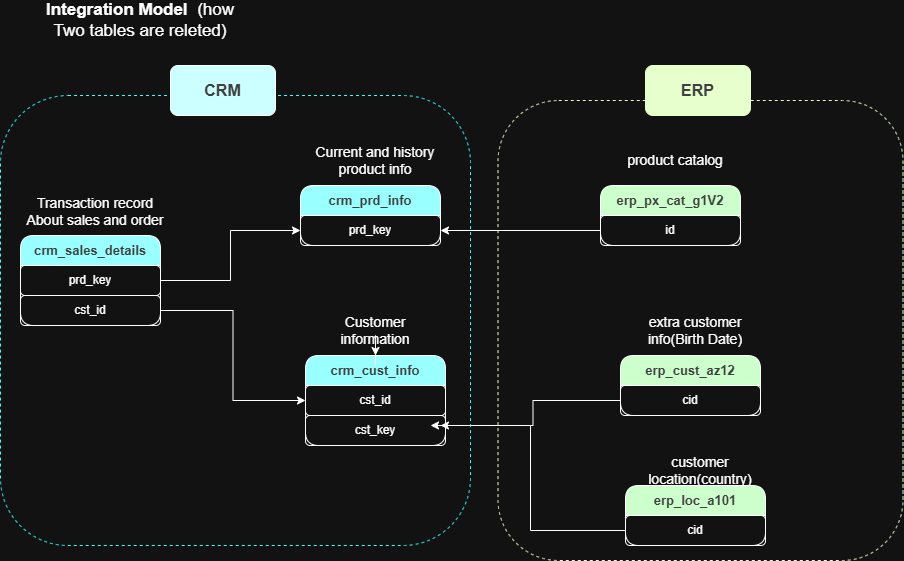

The diagram above was exported from draw.io. Its source (the exported page's mxGraphModel, read from the mxfile embedded in the PNG):
<mxGraphModel dx="1892" dy="561" grid="1" gridSize="10" guides="1" tooltips="1" connect="1" arrows="1" fold="1" page="1" pageScale="1" pageWidth="850" pageHeight="1100" math="0" shadow="0">
  <root>
    <mxCell id="0" />
    <mxCell id="1" parent="0" />
    <mxCell id="TrdROmJ1osE7yjzT5LGQ-1" parent="1" style="text;html=1;whiteSpace=wrap;strokeColor=none;fillColor=none;align=center;verticalAlign=middle;rounded=0;fontSize=17;" value="&lt;font&gt;&lt;b&gt;Integration Model&amp;nbsp; &lt;/b&gt;&lt;font&gt;(how Two tables are releted)&lt;/font&gt;&lt;/font&gt;" vertex="1">
      <mxGeometry height="30" width="200" x="-150" y="30" as="geometry" />
    </mxCell>
    <mxCell id="TrdROmJ1osE7yjzT5LGQ-3" parent="1" style="swimlane;fontStyle=1;childLayout=stackLayout;horizontal=1;startSize=30;horizontalStack=0;resizeParent=1;resizeParentMax=0;resizeLast=0;collapsible=1;marginBottom=0;whiteSpace=wrap;html=1;rounded=1;strokeColor=default;fillColor=light-dark(#FFFFFF,#99FFFF);fontSize=13;" value="&lt;span&gt;&lt;font style=&quot;color: light-dark(rgb(0, 0, 0), rgb(64, 63, 63));&quot;&gt;crm_cust_info&lt;/font&gt;&lt;/span&gt;" vertex="1">
      <mxGeometry height="90" width="140" x="115" y="380" as="geometry" />
    </mxCell>
    <mxCell id="TrdROmJ1osE7yjzT5LGQ-4" parent="TrdROmJ1osE7yjzT5LGQ-3" style="text;strokeColor=default;fillColor=none;align=center;verticalAlign=middle;spacingLeft=4;spacingRight=4;overflow=hidden;points=[[0,0.5],[1,0.5]];portConstraint=eastwest;rotatable=0;whiteSpace=wrap;html=1;rounded=1;fontColor=light-dark(#000000,#403F3F);" value="&lt;font style=&quot;color: light-dark(rgb(0, 0, 0), rgb(255, 255, 255));&quot;&gt;cst_id&lt;/font&gt;" vertex="1">
      <mxGeometry height="30" width="140" y="30" as="geometry" />
    </mxCell>
    <mxCell id="TrdROmJ1osE7yjzT5LGQ-27" parent="TrdROmJ1osE7yjzT5LGQ-3" style="text;strokeColor=default;fillColor=none;align=center;verticalAlign=middle;spacingLeft=4;spacingRight=4;overflow=hidden;points=[[0,0.5],[1,0.5]];portConstraint=eastwest;rotatable=0;whiteSpace=wrap;html=1;rounded=1;fontColor=light-dark(#000000,#403F3F);" value="&lt;font style=&quot;color: light-dark(rgb(0, 0, 0), rgb(255, 255, 255));&quot;&gt;cst_key&lt;/font&gt;" vertex="1">
      <mxGeometry height="30" width="140" y="60" as="geometry" />
    </mxCell>
    <mxCell id="TrdROmJ1osE7yjzT5LGQ-20" edge="1" parent="1" source="TrdROmJ1osE7yjzT5LGQ-12" style="edgeStyle=orthogonalEdgeStyle;rounded=0;orthogonalLoop=1;jettySize=auto;html=1;" target="TrdROmJ1osE7yjzT5LGQ-3">
      <mxGeometry relative="1" as="geometry" />
    </mxCell>
    <mxCell id="TrdROmJ1osE7yjzT5LGQ-12" parent="1" style="text;html=1;whiteSpace=wrap;strokeColor=none;fillColor=none;align=center;verticalAlign=middle;rounded=0;fontSize=14;" value="Customer information" vertex="1">
      <mxGeometry height="30" width="60" x="155" y="340" as="geometry" />
    </mxCell>
    <mxCell id="TrdROmJ1osE7yjzT5LGQ-13" parent="1" style="swimlane;fontStyle=1;childLayout=stackLayout;horizontal=1;startSize=30;horizontalStack=0;resizeParent=1;resizeParentMax=0;resizeLast=0;collapsible=1;marginBottom=0;whiteSpace=wrap;html=1;rounded=1;strokeColor=default;fillColor=light-dark(#FFFFFF,#99FFFF);fontSize=13;" value="&lt;span&gt;&lt;font style=&quot;color: light-dark(rgb(0, 0, 0), rgb(64, 63, 63));&quot;&gt;crm_prd_info&lt;/font&gt;&lt;/span&gt;" vertex="1">
      <mxGeometry height="60" width="140" x="110" y="210" as="geometry" />
    </mxCell>
    <mxCell id="TrdROmJ1osE7yjzT5LGQ-14" parent="TrdROmJ1osE7yjzT5LGQ-13" style="text;strokeColor=default;fillColor=none;align=center;verticalAlign=middle;spacingLeft=4;spacingRight=4;overflow=hidden;points=[[0,0.5],[1,0.5]];portConstraint=eastwest;rotatable=0;whiteSpace=wrap;html=1;rounded=1;fontColor=light-dark(#000000,#403F3F);" value="&lt;font style=&quot;color: light-dark(rgb(255, 255, 255), rgb(255, 255, 255));&quot;&gt;prd_key&lt;/font&gt;" vertex="1">
      <mxGeometry height="30" width="140" y="30" as="geometry" />
    </mxCell>
    <mxCell id="TrdROmJ1osE7yjzT5LGQ-15" parent="1" style="text;html=1;whiteSpace=wrap;strokeColor=none;fillColor=none;align=center;verticalAlign=middle;rounded=0;fontSize=14;" value="Current and history product info" vertex="1">
      <mxGeometry height="30" width="150" x="110" y="170" as="geometry" />
    </mxCell>
    <mxCell id="TrdROmJ1osE7yjzT5LGQ-16" parent="1" style="swimlane;fontStyle=1;childLayout=stackLayout;horizontal=1;startSize=30;horizontalStack=0;resizeParent=1;resizeParentMax=0;resizeLast=0;collapsible=1;marginBottom=0;whiteSpace=wrap;html=1;rounded=1;strokeColor=default;fillColor=light-dark(#FFFFFF,#99FFFF);fontSize=13;" value="&lt;span&gt;&lt;font style=&quot;color: light-dark(rgb(0, 0, 0), rgb(64, 63, 63));&quot;&gt;crm_sales_details&lt;/font&gt;&lt;/span&gt;" vertex="1">
      <mxGeometry height="90" width="140" x="-170" y="260" as="geometry" />
    </mxCell>
    <mxCell id="TrdROmJ1osE7yjzT5LGQ-17" parent="TrdROmJ1osE7yjzT5LGQ-16" style="text;strokeColor=default;fillColor=none;align=center;verticalAlign=middle;spacingLeft=4;spacingRight=4;overflow=hidden;points=[[0,0.5],[1,0.5]];portConstraint=eastwest;rotatable=0;whiteSpace=wrap;html=1;rounded=1;fontColor=light-dark(#FFFFFF,#FFFFFF);labelBorderColor=none;" value="&lt;font&gt;prd_key&lt;/font&gt;" vertex="1">
      <mxGeometry height="30" width="140" y="30" as="geometry" />
    </mxCell>
    <mxCell id="TrdROmJ1osE7yjzT5LGQ-19" parent="TrdROmJ1osE7yjzT5LGQ-16" style="text;strokeColor=default;fillColor=none;align=center;verticalAlign=middle;spacingLeft=4;spacingRight=4;overflow=hidden;points=[[0,0.5],[1,0.5]];portConstraint=eastwest;rotatable=0;whiteSpace=wrap;html=1;rounded=1;fontColor=light-dark(#000000,#403F3F);" value="&lt;font style=&quot;color: light-dark(rgb(0, 0, 0), rgb(255, 255, 255));&quot;&gt;cst_id&lt;/font&gt;" vertex="1">
      <mxGeometry height="30" width="140" y="60" as="geometry" />
    </mxCell>
    <mxCell id="TrdROmJ1osE7yjzT5LGQ-18" parent="1" style="text;html=1;whiteSpace=wrap;strokeColor=none;fillColor=none;align=center;verticalAlign=middle;rounded=0;fontSize=14;" value="Transaction record About sales and order&lt;div&gt;&lt;br&gt;&lt;/div&gt;" vertex="1">
      <mxGeometry height="30" width="150" x="-170" y="230" as="geometry" />
    </mxCell>
    <mxCell id="TrdROmJ1osE7yjzT5LGQ-21" edge="1" parent="1" source="TrdROmJ1osE7yjzT5LGQ-17" style="edgeStyle=orthogonalEdgeStyle;rounded=0;orthogonalLoop=1;jettySize=auto;html=1;entryX=0;entryY=0.5;entryDx=0;entryDy=0;" target="TrdROmJ1osE7yjzT5LGQ-14">
      <mxGeometry relative="1" as="geometry" />
    </mxCell>
    <mxCell id="TrdROmJ1osE7yjzT5LGQ-22" edge="1" parent="1" source="TrdROmJ1osE7yjzT5LGQ-19" style="edgeStyle=orthogonalEdgeStyle;rounded=0;orthogonalLoop=1;jettySize=auto;html=1;" target="TrdROmJ1osE7yjzT5LGQ-4">
      <mxGeometry relative="1" as="geometry" />
    </mxCell>
    <mxCell id="TrdROmJ1osE7yjzT5LGQ-24" parent="1" style="swimlane;fontStyle=1;childLayout=stackLayout;horizontal=1;startSize=30;horizontalStack=0;resizeParent=1;resizeParentMax=0;resizeLast=0;collapsible=1;marginBottom=0;whiteSpace=wrap;html=1;rounded=1;strokeColor=default;fillColor=light-dark(#FFFFFF,#CCFFCC);fontSize=13;" value="&lt;span&gt;&lt;font style=&quot;color: light-dark(rgb(0, 0, 0), rgb(64, 63, 63));&quot;&gt;erp_cust_az12&lt;/font&gt;&lt;/span&gt;" vertex="1">
      <mxGeometry height="60" width="140" x="430" y="380" as="geometry" />
    </mxCell>
    <mxCell id="TrdROmJ1osE7yjzT5LGQ-25" parent="TrdROmJ1osE7yjzT5LGQ-24" style="text;strokeColor=default;fillColor=none;align=center;verticalAlign=middle;spacingLeft=4;spacingRight=4;overflow=hidden;points=[[0,0.5],[1,0.5]];portConstraint=eastwest;rotatable=0;whiteSpace=wrap;html=1;rounded=1;fontColor=light-dark(#000000,#403F3F);" value="&lt;font style=&quot;color: light-dark(rgb(255, 255, 255), rgb(255, 255, 255));&quot;&gt;cid&lt;/font&gt;" vertex="1">
      <mxGeometry height="30" width="140" y="30" as="geometry" />
    </mxCell>
    <mxCell id="TrdROmJ1osE7yjzT5LGQ-26" parent="1" style="text;html=1;whiteSpace=wrap;strokeColor=none;fillColor=none;align=center;verticalAlign=middle;rounded=0;fontSize=14;" value="extra customer info(Birth Date)" vertex="1">
      <mxGeometry height="30" width="150" x="430" y="340" as="geometry" />
    </mxCell>
    <mxCell id="TrdROmJ1osE7yjzT5LGQ-28" parent="1" style="swimlane;fontStyle=1;childLayout=stackLayout;horizontal=1;startSize=30;horizontalStack=0;resizeParent=1;resizeParentMax=0;resizeLast=0;collapsible=1;marginBottom=0;whiteSpace=wrap;html=1;rounded=1;strokeColor=default;fillColor=light-dark(#FFFFFF,#CCFFCC);fontSize=13;" value="&lt;span&gt;&lt;font style=&quot;color: light-dark(rgb(0, 0, 0), rgb(64, 63, 63));&quot;&gt;erp_loc_a101&lt;/font&gt;&lt;/span&gt;" vertex="1">
      <mxGeometry height="60" width="140" x="435" y="510" as="geometry" />
    </mxCell>
    <mxCell id="TrdROmJ1osE7yjzT5LGQ-29" parent="TrdROmJ1osE7yjzT5LGQ-28" style="text;strokeColor=default;fillColor=none;align=center;verticalAlign=middle;spacingLeft=4;spacingRight=4;overflow=hidden;points=[[0,0.5],[1,0.5]];portConstraint=eastwest;rotatable=0;whiteSpace=wrap;html=1;rounded=1;fontColor=light-dark(#000000,#403F3F);" value="&lt;font style=&quot;color: light-dark(rgb(255, 255, 255), rgb(255, 255, 255));&quot;&gt;cid&lt;/font&gt;" vertex="1">
      <mxGeometry height="30" width="140" y="30" as="geometry" />
    </mxCell>
    <mxCell id="TrdROmJ1osE7yjzT5LGQ-30" parent="1" style="text;html=1;whiteSpace=wrap;strokeColor=none;fillColor=none;align=center;verticalAlign=middle;rounded=0;fontSize=14;" value="customer location(country)" vertex="1">
      <mxGeometry height="30" width="150" x="435" y="480" as="geometry" />
    </mxCell>
    <mxCell id="TrdROmJ1osE7yjzT5LGQ-31" edge="1" parent="1" source="TrdROmJ1osE7yjzT5LGQ-25" style="edgeStyle=orthogonalEdgeStyle;rounded=0;orthogonalLoop=1;jettySize=auto;html=1;entryX=0.893;entryY=0.333;entryDx=0;entryDy=0;entryPerimeter=0;" target="TrdROmJ1osE7yjzT5LGQ-27">
      <mxGeometry relative="1" as="geometry" />
    </mxCell>
    <mxCell id="TrdROmJ1osE7yjzT5LGQ-36" edge="1" parent="1" source="TrdROmJ1osE7yjzT5LGQ-29" style="edgeStyle=orthogonalEdgeStyle;rounded=0;orthogonalLoop=1;jettySize=auto;html=1;">
      <mxGeometry relative="1" as="geometry">
        <Array as="points">
          <mxPoint x="340" y="555" />
          <mxPoint x="340" y="450" />
        </Array>
        <mxPoint x="250" y="450" as="targetPoint" />
      </mxGeometry>
    </mxCell>
    <mxCell id="TrdROmJ1osE7yjzT5LGQ-37" parent="1" style="swimlane;fontStyle=1;childLayout=stackLayout;horizontal=1;startSize=30;horizontalStack=0;resizeParent=1;resizeParentMax=0;resizeLast=0;collapsible=1;marginBottom=0;whiteSpace=wrap;html=1;rounded=1;strokeColor=default;fillColor=light-dark(#FFFFFF,#CCFFCC);fontSize=13;" value="&lt;span&gt;&lt;font style=&quot;color: light-dark(rgb(0, 0, 0), rgb(64, 63, 63));&quot;&gt;erp_px_cat_g1V2&lt;/font&gt;&lt;/span&gt;" vertex="1">
      <mxGeometry height="60" width="140" x="410" y="210" as="geometry" />
    </mxCell>
    <mxCell id="TrdROmJ1osE7yjzT5LGQ-38" parent="TrdROmJ1osE7yjzT5LGQ-37" style="text;strokeColor=default;fillColor=none;align=center;verticalAlign=middle;spacingLeft=4;spacingRight=4;overflow=hidden;points=[[0,0.5],[1,0.5]];portConstraint=eastwest;rotatable=0;whiteSpace=wrap;html=1;rounded=1;fontColor=light-dark(#000000,#403F3F);" value="&lt;font style=&quot;color: light-dark(rgb(255, 255, 255), rgb(255, 255, 255));&quot;&gt;id&lt;/font&gt;" vertex="1">
      <mxGeometry height="30" width="140" y="30" as="geometry" />
    </mxCell>
    <mxCell id="TrdROmJ1osE7yjzT5LGQ-39" parent="1" style="text;html=1;whiteSpace=wrap;strokeColor=none;fillColor=none;align=center;verticalAlign=middle;rounded=0;fontSize=14;" value="product catalog" vertex="1">
      <mxGeometry height="30" width="150" x="410" y="170" as="geometry" />
    </mxCell>
    <mxCell id="TrdROmJ1osE7yjzT5LGQ-40" edge="1" parent="1" source="TrdROmJ1osE7yjzT5LGQ-38" style="edgeStyle=orthogonalEdgeStyle;rounded=0;orthogonalLoop=1;jettySize=auto;html=1;" target="TrdROmJ1osE7yjzT5LGQ-14">
      <mxGeometry relative="1" as="geometry" />
    </mxCell>
    <mxCell id="TrdROmJ1osE7yjzT5LGQ-41" parent="1" style="rounded=1;whiteSpace=wrap;html=1;dashed=1;fillColor=none;strokeColor=light-dark(#FFFFFF,#33FFFF);" value="" vertex="1">
      <mxGeometry height="450" width="470" x="-190" y="120" as="geometry" />
    </mxCell>
    <mxCell id="TrdROmJ1osE7yjzT5LGQ-42" parent="1" style="rounded=1;whiteSpace=wrap;html=1;fillColor=light-dark(#FFFFFF,#CCFFFF);fontSize=14;fontColor=light-dark(#000000,#403F3F);" value="&lt;b&gt;&lt;font style=&quot;font-size: 16px;&quot;&gt;CRM&lt;/font&gt;&lt;/b&gt;" vertex="1">
      <mxGeometry height="50" width="105" x="-20" y="90" as="geometry" />
    </mxCell>
    <mxCell id="TrdROmJ1osE7yjzT5LGQ-43" parent="1" style="rounded=1;whiteSpace=wrap;html=1;dashed=1;fillColor=none;strokeColor=light-dark(#000000,#E6FFCC);" value="" vertex="1">
      <mxGeometry height="460" width="405" x="307.5" y="125" as="geometry" />
    </mxCell>
    <mxCell id="TrdROmJ1osE7yjzT5LGQ-44" parent="1" style="rounded=1;whiteSpace=wrap;html=1;fontColor=light-dark(#000000,#403F3F);strokeColor=light-dark(#000000,#E6FFCC);fillColor=light-dark(#FFFFFF,#E6FFCC);" value="&lt;b&gt;&lt;font style=&quot;font-size: 16px;&quot;&gt;ERP&lt;/font&gt;&lt;/b&gt;" vertex="1">
      <mxGeometry height="50" width="105" x="455" y="90" as="geometry" />
    </mxCell>
  </root>
</mxGraphModel>